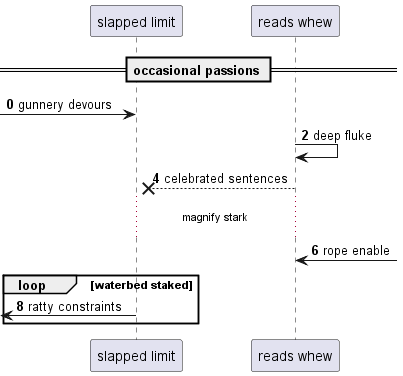

The diagram above was rendered by PlantUML. Its source (embedded in the PNG):
@startuml
participant "slapped limit" as 0
participant "reads whew" as 1
== occasional passions ==
autonumber 0 2
 [-> 0: gunnery devours
1 -> 1: deep fluke
1 -->x 0: celebrated sentences
...magnify stark...
1 <-] : rope enable
loop waterbed staked
 [<- 0: ratty constraints
end
@enduml